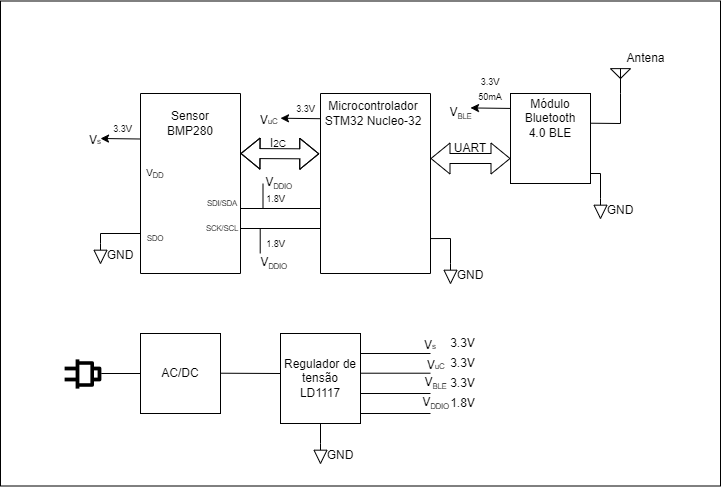

The diagram above was exported from draw.io. Its source (the exported page's mxGraphModel, read from the mxfile embedded in the PNG):
<mxGraphModel dx="981" dy="548" grid="1" gridSize="10" guides="1" tooltips="1" connect="1" arrows="1" fold="1" page="1" pageScale="1" pageWidth="1169" pageHeight="826" math="0" shadow="0">
  <root>
    <mxCell id="0" />
    <mxCell id="1" parent="0" />
    <mxCell id="c7YUMQ6IkHepIE7g50o_-91" value="" style="whiteSpace=wrap;html=1;fontSize=9;" vertex="1" parent="1">
      <mxGeometry x="60" y="107.5" width="720" height="485" as="geometry" />
    </mxCell>
    <mxCell id="c7YUMQ6IkHepIE7g50o_-3" value="" style="rounded=0;whiteSpace=wrap;html=1;direction=south;" vertex="1" parent="1">
      <mxGeometry x="380" y="200" width="110" height="180" as="geometry" />
    </mxCell>
    <mxCell id="c7YUMQ6IkHepIE7g50o_-4" value="" style="rounded=0;whiteSpace=wrap;html=1;direction=south;" vertex="1" parent="1">
      <mxGeometry x="200" y="200" width="100" height="180" as="geometry" />
    </mxCell>
    <mxCell id="c7YUMQ6IkHepIE7g50o_-5" value="" style="rounded=0;whiteSpace=wrap;html=1;" vertex="1" parent="1">
      <mxGeometry x="570" y="200" width="80" height="90" as="geometry" />
    </mxCell>
    <mxCell id="c7YUMQ6IkHepIE7g50o_-7" value="AC/DC" style="rounded=0;whiteSpace=wrap;html=1;" vertex="1" parent="1">
      <mxGeometry x="200" y="440" width="80" height="80" as="geometry" />
    </mxCell>
    <mxCell id="c7YUMQ6IkHepIE7g50o_-8" value="Regulador de tensão&lt;br&gt;LD1117" style="rounded=0;whiteSpace=wrap;html=1;" vertex="1" parent="1">
      <mxGeometry x="340" y="440" width="80" height="90" as="geometry" />
    </mxCell>
    <mxCell id="c7YUMQ6IkHepIE7g50o_-9" value="" style="endArrow=none;html=1;rounded=0;" edge="1" parent="1">
      <mxGeometry width="50" height="50" relative="1" as="geometry">
        <mxPoint x="420" y="460" as="sourcePoint" />
        <mxPoint x="490" y="460" as="targetPoint" />
      </mxGeometry>
    </mxCell>
    <mxCell id="c7YUMQ6IkHepIE7g50o_-12" value="" style="endArrow=none;html=1;rounded=0;" edge="1" parent="1">
      <mxGeometry width="50" height="50" relative="1" as="geometry">
        <mxPoint x="420" y="479.71" as="sourcePoint" />
        <mxPoint x="490" y="479.71" as="targetPoint" />
      </mxGeometry>
    </mxCell>
    <mxCell id="c7YUMQ6IkHepIE7g50o_-13" value="" style="endArrow=none;html=1;rounded=0;" edge="1" parent="1">
      <mxGeometry width="50" height="50" relative="1" as="geometry">
        <mxPoint x="420" y="500" as="sourcePoint" />
        <mxPoint x="490" y="500" as="targetPoint" />
      </mxGeometry>
    </mxCell>
    <mxCell id="c7YUMQ6IkHepIE7g50o_-14" value="" style="endArrow=none;html=1;rounded=0;" edge="1" parent="1">
      <mxGeometry width="50" height="50" relative="1" as="geometry">
        <mxPoint x="280" y="479.71" as="sourcePoint" />
        <mxPoint x="340" y="480" as="targetPoint" />
      </mxGeometry>
    </mxCell>
    <mxCell id="c7YUMQ6IkHepIE7g50o_-22" value="3.3V" style="text;html=1;strokeColor=none;fillColor=none;align=center;verticalAlign=middle;whiteSpace=wrap;rounded=0;fontSize=12;" vertex="1" parent="1">
      <mxGeometry x="510" y="440" width="25" height="20" as="geometry" />
    </mxCell>
    <mxCell id="c7YUMQ6IkHepIE7g50o_-23" value="3.3V" style="text;html=1;strokeColor=none;fillColor=none;align=center;verticalAlign=middle;whiteSpace=wrap;rounded=0;fontSize=12;" vertex="1" parent="1">
      <mxGeometry x="510" y="460" width="25" height="20" as="geometry" />
    </mxCell>
    <mxCell id="c7YUMQ6IkHepIE7g50o_-24" value="3.3V" style="text;html=1;strokeColor=none;fillColor=none;align=center;verticalAlign=middle;whiteSpace=wrap;rounded=0;fontSize=12;" vertex="1" parent="1">
      <mxGeometry x="510" y="480" width="25" height="20" as="geometry" />
    </mxCell>
    <mxCell id="c7YUMQ6IkHepIE7g50o_-25" value="&lt;sub&gt;&lt;font style=&quot;font-size: 12px;&quot;&gt;V&lt;/font&gt;&lt;font style=&quot;font-size: 7.5px;&quot;&gt;s&lt;/font&gt;&lt;br&gt;&lt;/sub&gt;" style="text;html=1;strokeColor=none;fillColor=none;align=center;verticalAlign=middle;whiteSpace=wrap;rounded=0;" vertex="1" parent="1">
      <mxGeometry x="145" y="235" width="20" height="20" as="geometry" />
    </mxCell>
    <mxCell id="c7YUMQ6IkHepIE7g50o_-26" value="&lt;font style=&quot;font-size: 9px;&quot;&gt;3.3V&lt;/font&gt;" style="text;html=1;strokeColor=none;fillColor=none;align=center;verticalAlign=middle;whiteSpace=wrap;rounded=0;fontSize=12;" vertex="1" parent="1">
      <mxGeometry x="170" y="225" width="25" height="20" as="geometry" />
    </mxCell>
    <mxCell id="c7YUMQ6IkHepIE7g50o_-27" value="&lt;font style=&quot;&quot;&gt;&lt;sub style=&quot;&quot;&gt;&lt;font style=&quot;font-size: 12px;&quot;&gt;V&lt;/font&gt;&lt;font style=&quot;font-size: 7.5px;&quot;&gt;uC&lt;/font&gt;&lt;/sub&gt;&lt;/font&gt;" style="text;html=1;align=center;verticalAlign=middle;resizable=0;points=[];autosize=1;strokeColor=none;fillColor=none;" vertex="1" parent="1">
      <mxGeometry x="312.5" y="215" width="30" height="20" as="geometry" />
    </mxCell>
    <mxCell id="c7YUMQ6IkHepIE7g50o_-28" value="&lt;font style=&quot;font-size: 9px;&quot;&gt;3.3V&lt;/font&gt;" style="text;html=1;strokeColor=none;fillColor=none;align=center;verticalAlign=middle;whiteSpace=wrap;rounded=0;fontSize=12;" vertex="1" parent="1">
      <mxGeometry x="352.5" y="205" width="25" height="20" as="geometry" />
    </mxCell>
    <mxCell id="c7YUMQ6IkHepIE7g50o_-29" value="V&lt;sub&gt;&lt;font style=&quot;font-size: 7.5px;&quot;&gt;BLE&lt;/font&gt;&lt;/sub&gt;" style="text;html=1;align=center;verticalAlign=middle;resizable=0;points=[];autosize=1;strokeColor=none;fillColor=none;" vertex="1" parent="1">
      <mxGeometry x="500" y="210" width="40" height="20" as="geometry" />
    </mxCell>
    <mxCell id="c7YUMQ6IkHepIE7g50o_-30" value="&lt;font style=&quot;font-size: 9px;&quot;&gt;3.3V 50mA&lt;/font&gt;" style="text;html=1;strokeColor=none;fillColor=none;align=center;verticalAlign=middle;whiteSpace=wrap;rounded=0;fontSize=12;" vertex="1" parent="1">
      <mxGeometry x="540" y="185" width="20" height="20" as="geometry" />
    </mxCell>
    <mxCell id="c7YUMQ6IkHepIE7g50o_-35" value="V&lt;sub&gt;DD&lt;br&gt;&lt;/sub&gt;" style="text;html=1;strokeColor=none;fillColor=none;align=center;verticalAlign=middle;whiteSpace=wrap;rounded=0;fontSize=9;" vertex="1" parent="1">
      <mxGeometry x="200" y="267.5" width="30" height="25" as="geometry" />
    </mxCell>
    <mxCell id="c7YUMQ6IkHepIE7g50o_-36" value="&lt;sub&gt;&lt;font style=&quot;font-size: 12px;&quot;&gt;V&lt;/font&gt;&lt;font style=&quot;font-size: 7.5px;&quot;&gt;s&lt;/font&gt;&lt;br&gt;&lt;/sub&gt;" style="text;html=1;strokeColor=none;fillColor=none;align=center;verticalAlign=middle;whiteSpace=wrap;rounded=0;" vertex="1" parent="1">
      <mxGeometry x="480" y="440" width="20" height="20" as="geometry" />
    </mxCell>
    <mxCell id="c7YUMQ6IkHepIE7g50o_-37" value="&lt;font style=&quot;&quot;&gt;&lt;sub style=&quot;&quot;&gt;&lt;font style=&quot;font-size: 12px;&quot;&gt;V&lt;/font&gt;&lt;font style=&quot;font-size: 7.5px;&quot;&gt;uC&lt;/font&gt;&lt;/sub&gt;&lt;/font&gt;" style="text;html=1;align=center;verticalAlign=middle;resizable=0;points=[];autosize=1;strokeColor=none;fillColor=none;" vertex="1" parent="1">
      <mxGeometry x="480" y="460" width="30" height="20" as="geometry" />
    </mxCell>
    <mxCell id="c7YUMQ6IkHepIE7g50o_-38" value="V&lt;sub&gt;&lt;font style=&quot;font-size: 7.5px;&quot;&gt;BLE&lt;/font&gt;&lt;/sub&gt;" style="text;html=1;align=center;verticalAlign=middle;resizable=0;points=[];autosize=1;strokeColor=none;fillColor=none;" vertex="1" parent="1">
      <mxGeometry x="475" y="480" width="40" height="20" as="geometry" />
    </mxCell>
    <mxCell id="c7YUMQ6IkHepIE7g50o_-40" value="&lt;font style=&quot;font-size: 12px;&quot;&gt;Sensor BMP280&lt;/font&gt;" style="text;html=1;strokeColor=none;fillColor=none;align=center;verticalAlign=middle;whiteSpace=wrap;rounded=0;fontSize=7.5;" vertex="1" parent="1">
      <mxGeometry x="220" y="215" width="60" height="30" as="geometry" />
    </mxCell>
    <mxCell id="c7YUMQ6IkHepIE7g50o_-41" value="&lt;font style=&quot;font-size: 12px;&quot;&gt;Microcontrolador STM32 Nucleo-32&lt;/font&gt;" style="text;html=1;strokeColor=none;fillColor=none;align=center;verticalAlign=middle;whiteSpace=wrap;rounded=0;fontSize=7.5;" vertex="1" parent="1">
      <mxGeometry x="377.5" y="205" width="110" height="30" as="geometry" />
    </mxCell>
    <mxCell id="c7YUMQ6IkHepIE7g50o_-42" value="" style="shape=flexArrow;endArrow=classic;startArrow=classic;html=1;rounded=0;fontSize=7.5;" edge="1" parent="1">
      <mxGeometry width="100" height="100" relative="1" as="geometry">
        <mxPoint x="300" y="260" as="sourcePoint" />
        <mxPoint x="378.75" y="260.29" as="targetPoint" />
        <Array as="points">
          <mxPoint x="358.75" y="260.29" />
        </Array>
      </mxGeometry>
    </mxCell>
    <mxCell id="c7YUMQ6IkHepIE7g50o_-43" value="" style="shape=flexArrow;endArrow=classic;startArrow=classic;html=1;rounded=0;fontSize=7.5;" edge="1" parent="1">
      <mxGeometry width="100" height="100" relative="1" as="geometry">
        <mxPoint x="490" y="265" as="sourcePoint" />
        <mxPoint x="570" y="265" as="targetPoint" />
      </mxGeometry>
    </mxCell>
    <mxCell id="c7YUMQ6IkHepIE7g50o_-44" value="&lt;font style=&quot;font-size: 12px;&quot;&gt;I&lt;/font&gt;&lt;font style=&quot;font-size: 10px;&quot;&gt;2C&lt;/font&gt;" style="text;html=1;strokeColor=none;fillColor=none;align=center;verticalAlign=middle;whiteSpace=wrap;rounded=0;fontSize=7.5;" vertex="1" parent="1">
      <mxGeometry x="307.5" y="235" width="60" height="30" as="geometry" />
    </mxCell>
    <mxCell id="c7YUMQ6IkHepIE7g50o_-45" value="&lt;span style=&quot;font-size: 12px;&quot;&gt;UART&lt;/span&gt;" style="text;html=1;strokeColor=none;fillColor=none;align=center;verticalAlign=middle;whiteSpace=wrap;rounded=0;fontSize=7.5;" vertex="1" parent="1">
      <mxGeometry x="500" y="240" width="60" height="30" as="geometry" />
    </mxCell>
    <mxCell id="c7YUMQ6IkHepIE7g50o_-46" value="" style="pointerEvents=1;verticalLabelPosition=bottom;shadow=0;dashed=0;align=center;html=1;verticalAlign=top;shape=mxgraph.electrical.signal_sources.signal_ground;fontSize=12;" vertex="1" parent="1">
      <mxGeometry x="373.5" y="550" width="13" height="20" as="geometry" />
    </mxCell>
    <mxCell id="c7YUMQ6IkHepIE7g50o_-48" value="" style="endArrow=none;html=1;rounded=0;fontSize=12;exitX=0.5;exitY=0;exitDx=0;exitDy=0;exitPerimeter=0;entryX=0.5;entryY=1;entryDx=0;entryDy=0;" edge="1" parent="1" source="c7YUMQ6IkHepIE7g50o_-46" target="c7YUMQ6IkHepIE7g50o_-8">
      <mxGeometry width="50" height="50" relative="1" as="geometry">
        <mxPoint x="336.5" y="570" as="sourcePoint" />
        <mxPoint x="386.5" y="520" as="targetPoint" />
      </mxGeometry>
    </mxCell>
    <mxCell id="c7YUMQ6IkHepIE7g50o_-49" value="&lt;sub&gt;&lt;span style=&quot;font-size: 12px;&quot;&gt;GND&lt;/span&gt;&lt;br&gt;&lt;/sub&gt;" style="text;html=1;strokeColor=none;fillColor=none;align=center;verticalAlign=middle;whiteSpace=wrap;rounded=0;" vertex="1" parent="1">
      <mxGeometry x="390" y="550" width="20" height="20" as="geometry" />
    </mxCell>
    <mxCell id="c7YUMQ6IkHepIE7g50o_-50" value="" style="pointerEvents=1;verticalLabelPosition=bottom;shadow=0;dashed=0;align=center;html=1;verticalAlign=top;shape=mxgraph.electrical.signal_sources.signal_ground;fontSize=12;" vertex="1" parent="1">
      <mxGeometry x="153.5" y="350" width="13" height="20" as="geometry" />
    </mxCell>
    <mxCell id="c7YUMQ6IkHepIE7g50o_-51" value="&lt;sub&gt;&lt;span style=&quot;font-size: 12px;&quot;&gt;GND&lt;/span&gt;&lt;br&gt;&lt;/sub&gt;" style="text;html=1;strokeColor=none;fillColor=none;align=center;verticalAlign=middle;whiteSpace=wrap;rounded=0;" vertex="1" parent="1">
      <mxGeometry x="170" y="350" width="20" height="20" as="geometry" />
    </mxCell>
    <mxCell id="c7YUMQ6IkHepIE7g50o_-52" value="&lt;sub&gt;SDO&lt;br&gt;&lt;/sub&gt;" style="text;html=1;strokeColor=none;fillColor=none;align=center;verticalAlign=middle;whiteSpace=wrap;rounded=0;fontSize=9;" vertex="1" parent="1">
      <mxGeometry x="200" y="335" width="30" height="15" as="geometry" />
    </mxCell>
    <mxCell id="c7YUMQ6IkHepIE7g50o_-53" value="" style="endArrow=none;html=1;rounded=0;fontSize=12;exitX=0.5;exitY=0;exitDx=0;exitDy=0;exitPerimeter=0;" edge="1" parent="1" source="c7YUMQ6IkHepIE7g50o_-50">
      <mxGeometry width="50" height="50" relative="1" as="geometry">
        <mxPoint x="150" y="340" as="sourcePoint" />
        <mxPoint x="200" y="340" as="targetPoint" />
        <Array as="points">
          <mxPoint x="160" y="340" />
        </Array>
      </mxGeometry>
    </mxCell>
    <mxCell id="c7YUMQ6IkHepIE7g50o_-54" value="Módulo Bluetooth&lt;br&gt;4.0 BLE" style="text;html=1;strokeColor=none;fillColor=none;align=center;verticalAlign=middle;whiteSpace=wrap;rounded=0;fontSize=12;" vertex="1" parent="1">
      <mxGeometry x="580" y="210" width="60" height="30" as="geometry" />
    </mxCell>
    <mxCell id="c7YUMQ6IkHepIE7g50o_-55" value="" style="endArrow=none;html=1;rounded=0;fontSize=8;" edge="1" parent="1">
      <mxGeometry width="50" height="50" relative="1" as="geometry">
        <mxPoint x="650" y="229.71" as="sourcePoint" />
        <mxPoint x="680" y="200" as="targetPoint" />
        <Array as="points">
          <mxPoint x="680" y="230" />
        </Array>
      </mxGeometry>
    </mxCell>
    <mxCell id="c7YUMQ6IkHepIE7g50o_-56" value="" style="verticalLabelPosition=bottom;shadow=0;dashed=0;align=center;html=1;verticalAlign=top;shape=mxgraph.electrical.radio.aerial_-_antenna_2;fontSize=12;" vertex="1" parent="1">
      <mxGeometry x="670" y="175" width="20" height="25" as="geometry" />
    </mxCell>
    <mxCell id="c7YUMQ6IkHepIE7g50o_-58" value="Antena" style="text;html=1;align=center;verticalAlign=middle;resizable=0;points=[];autosize=1;strokeColor=none;fillColor=none;fontSize=12;" vertex="1" parent="1">
      <mxGeometry x="680" y="155" width="50" height="20" as="geometry" />
    </mxCell>
    <mxCell id="c7YUMQ6IkHepIE7g50o_-59" value="" style="endArrow=none;html=1;rounded=0;" edge="1" parent="1">
      <mxGeometry width="50" height="50" relative="1" as="geometry">
        <mxPoint x="420" y="520" as="sourcePoint" />
        <mxPoint x="490" y="520" as="targetPoint" />
      </mxGeometry>
    </mxCell>
    <mxCell id="c7YUMQ6IkHepIE7g50o_-60" value="1.8V" style="text;html=1;strokeColor=none;fillColor=none;align=center;verticalAlign=middle;whiteSpace=wrap;rounded=0;fontSize=12;" vertex="1" parent="1">
      <mxGeometry x="510" y="500" width="25" height="20" as="geometry" />
    </mxCell>
    <mxCell id="c7YUMQ6IkHepIE7g50o_-61" value="V&lt;sub&gt;&lt;font style=&quot;font-size: 7.5px;&quot;&gt;DDIO&lt;/font&gt;&lt;/sub&gt;" style="text;html=1;align=center;verticalAlign=middle;resizable=0;points=[];autosize=1;strokeColor=none;fillColor=none;" vertex="1" parent="1">
      <mxGeometry x="475" y="500" width="40" height="20" as="geometry" />
    </mxCell>
    <mxCell id="c7YUMQ6IkHepIE7g50o_-62" value="V&lt;sub&gt;&lt;font style=&quot;font-size: 7.5px;&quot;&gt;DDIO&lt;/font&gt;&lt;/sub&gt;" style="text;html=1;align=center;verticalAlign=middle;resizable=0;points=[];autosize=1;strokeColor=none;fillColor=none;" vertex="1" parent="1">
      <mxGeometry x="317.5" y="280" width="40" height="20" as="geometry" />
    </mxCell>
    <mxCell id="c7YUMQ6IkHepIE7g50o_-63" value="&lt;sub&gt;SDI/SDA&lt;br&gt;&lt;/sub&gt;" style="text;html=1;strokeColor=none;fillColor=none;align=center;verticalAlign=middle;whiteSpace=wrap;rounded=0;fontSize=9;" vertex="1" parent="1">
      <mxGeometry x="267" y="300" width="30" height="15" as="geometry" />
    </mxCell>
    <mxCell id="c7YUMQ6IkHepIE7g50o_-64" value="&lt;sub&gt;SCK/SCL&lt;br&gt;&lt;/sub&gt;" style="text;html=1;strokeColor=none;fillColor=none;align=center;verticalAlign=middle;whiteSpace=wrap;rounded=0;fontSize=9;" vertex="1" parent="1">
      <mxGeometry x="267" y="325" width="30" height="15" as="geometry" />
    </mxCell>
    <mxCell id="c7YUMQ6IkHepIE7g50o_-65" value="" style="endArrow=none;html=1;rounded=0;fontSize=7.5;" edge="1" parent="1">
      <mxGeometry width="50" height="50" relative="1" as="geometry">
        <mxPoint x="300" y="315" as="sourcePoint" />
        <mxPoint x="380" y="315" as="targetPoint" />
      </mxGeometry>
    </mxCell>
    <mxCell id="c7YUMQ6IkHepIE7g50o_-66" value="" style="endArrow=none;html=1;rounded=0;fontSize=7.5;" edge="1" parent="1">
      <mxGeometry width="50" height="50" relative="1" as="geometry">
        <mxPoint x="300" y="335" as="sourcePoint" />
        <mxPoint x="380" y="335" as="targetPoint" />
      </mxGeometry>
    </mxCell>
    <mxCell id="c7YUMQ6IkHepIE7g50o_-68" value="&lt;font style=&quot;font-size: 9px;&quot;&gt;1.8V&lt;/font&gt;" style="text;html=1;strokeColor=none;fillColor=none;align=center;verticalAlign=middle;whiteSpace=wrap;rounded=0;fontSize=12;" vertex="1" parent="1">
      <mxGeometry x="322.5" y="340" width="25" height="20" as="geometry" />
    </mxCell>
    <mxCell id="c7YUMQ6IkHepIE7g50o_-70" value="" style="endArrow=none;html=1;rounded=0;fontSize=9;" edge="1" parent="1">
      <mxGeometry width="50" height="50" relative="1" as="geometry">
        <mxPoint x="319.71" y="360" as="sourcePoint" />
        <mxPoint x="319.71" y="335" as="targetPoint" />
      </mxGeometry>
    </mxCell>
    <mxCell id="c7YUMQ6IkHepIE7g50o_-75" value="" style="endArrow=none;html=1;rounded=0;fontSize=9;" edge="1" parent="1">
      <mxGeometry width="50" height="50" relative="1" as="geometry">
        <mxPoint x="322.50000000000006" y="315" as="sourcePoint" />
        <mxPoint x="322.50000000000006" y="290" as="targetPoint" />
      </mxGeometry>
    </mxCell>
    <mxCell id="c7YUMQ6IkHepIE7g50o_-76" value="&lt;font style=&quot;font-size: 9px;&quot;&gt;1.8V&lt;/font&gt;" style="text;html=1;strokeColor=none;fillColor=none;align=center;verticalAlign=middle;whiteSpace=wrap;rounded=0;fontSize=12;" vertex="1" parent="1">
      <mxGeometry x="322.5" y="295" width="25" height="20" as="geometry" />
    </mxCell>
    <mxCell id="c7YUMQ6IkHepIE7g50o_-77" value="V&lt;sub&gt;&lt;font style=&quot;font-size: 7.5px;&quot;&gt;DDIO&lt;/font&gt;&lt;/sub&gt;" style="text;html=1;align=center;verticalAlign=middle;resizable=0;points=[];autosize=1;strokeColor=none;fillColor=none;" vertex="1" parent="1">
      <mxGeometry x="312.5" y="360" width="40" height="20" as="geometry" />
    </mxCell>
    <mxCell id="c7YUMQ6IkHepIE7g50o_-78" value="" style="endArrow=classic;html=1;rounded=0;fontSize=9;" edge="1" parent="1">
      <mxGeometry width="50" height="50" relative="1" as="geometry">
        <mxPoint x="200" y="245.5" as="sourcePoint" />
        <mxPoint x="160" y="245" as="targetPoint" />
      </mxGeometry>
    </mxCell>
    <mxCell id="c7YUMQ6IkHepIE7g50o_-80" value="" style="endArrow=classic;html=1;rounded=0;fontSize=9;" edge="1" parent="1">
      <mxGeometry width="50" height="50" relative="1" as="geometry">
        <mxPoint x="380" y="225.21" as="sourcePoint" />
        <mxPoint x="340" y="224.71" as="targetPoint" />
      </mxGeometry>
    </mxCell>
    <mxCell id="c7YUMQ6IkHepIE7g50o_-81" value="" style="endArrow=classic;html=1;rounded=0;fontSize=9;" edge="1" parent="1">
      <mxGeometry width="50" height="50" relative="1" as="geometry">
        <mxPoint x="570" y="214.93" as="sourcePoint" />
        <mxPoint x="530" y="214.43" as="targetPoint" />
      </mxGeometry>
    </mxCell>
    <mxCell id="c7YUMQ6IkHepIE7g50o_-82" value="" style="pointerEvents=1;verticalLabelPosition=bottom;shadow=0;dashed=0;align=center;html=1;verticalAlign=top;shape=mxgraph.electrical.signal_sources.signal_ground;fontSize=12;" vertex="1" parent="1">
      <mxGeometry x="653.5" y="305" width="13" height="20" as="geometry" />
    </mxCell>
    <mxCell id="c7YUMQ6IkHepIE7g50o_-83" value="&lt;sub&gt;&lt;span style=&quot;font-size: 12px;&quot;&gt;GND&lt;/span&gt;&lt;br&gt;&lt;/sub&gt;" style="text;html=1;strokeColor=none;fillColor=none;align=center;verticalAlign=middle;whiteSpace=wrap;rounded=0;" vertex="1" parent="1">
      <mxGeometry x="670" y="305" width="20" height="20" as="geometry" />
    </mxCell>
    <mxCell id="c7YUMQ6IkHepIE7g50o_-84" value="" style="endArrow=none;html=1;rounded=0;fontSize=9;exitX=0.5;exitY=0;exitDx=0;exitDy=0;exitPerimeter=0;" edge="1" parent="1" source="c7YUMQ6IkHepIE7g50o_-82">
      <mxGeometry width="50" height="50" relative="1" as="geometry">
        <mxPoint x="620" y="315" as="sourcePoint" />
        <mxPoint x="650" y="280" as="targetPoint" />
        <Array as="points">
          <mxPoint x="660" y="280" />
        </Array>
      </mxGeometry>
    </mxCell>
    <mxCell id="c7YUMQ6IkHepIE7g50o_-85" value="" style="pointerEvents=1;verticalLabelPosition=bottom;shadow=0;dashed=0;align=center;html=1;verticalAlign=top;shape=mxgraph.electrical.signal_sources.signal_ground;fontSize=12;" vertex="1" parent="1">
      <mxGeometry x="503.5" y="370" width="13" height="20" as="geometry" />
    </mxCell>
    <mxCell id="c7YUMQ6IkHepIE7g50o_-86" value="&lt;sub&gt;&lt;span style=&quot;font-size: 12px;&quot;&gt;GND&lt;/span&gt;&lt;br&gt;&lt;/sub&gt;" style="text;html=1;strokeColor=none;fillColor=none;align=center;verticalAlign=middle;whiteSpace=wrap;rounded=0;" vertex="1" parent="1">
      <mxGeometry x="520" y="370" width="20" height="20" as="geometry" />
    </mxCell>
    <mxCell id="c7YUMQ6IkHepIE7g50o_-87" value="" style="endArrow=none;html=1;rounded=0;fontSize=9;exitX=0.5;exitY=0;exitDx=0;exitDy=0;exitPerimeter=0;entryX=0.806;entryY=0;entryDx=0;entryDy=0;entryPerimeter=0;" edge="1" parent="1" target="c7YUMQ6IkHepIE7g50o_-3">
      <mxGeometry width="50" height="50" relative="1" as="geometry">
        <mxPoint x="510" y="370" as="sourcePoint" />
        <mxPoint x="500" y="345" as="targetPoint" />
        <Array as="points">
          <mxPoint x="510" y="345" />
        </Array>
      </mxGeometry>
    </mxCell>
    <mxCell id="c7YUMQ6IkHepIE7g50o_-89" value="" style="shape=image;html=1;verticalAlign=top;verticalLabelPosition=bottom;labelBackgroundColor=#ffffff;imageAspect=0;aspect=fixed;image=https://cdn1.iconfinder.com/data/icons/electronics-outline-24/24/plug_electrical_plug_plug_connector_plug_in_power_plug-128.png;fontSize=9;direction=north;" vertex="1" parent="1">
      <mxGeometry x="121" y="458" width="44" height="44" as="geometry" />
    </mxCell>
    <mxCell id="c7YUMQ6IkHepIE7g50o_-90" value="" style="endArrow=none;html=1;rounded=0;fontSize=9;" edge="1" parent="1">
      <mxGeometry width="50" height="50" relative="1" as="geometry">
        <mxPoint x="160.75" y="480" as="sourcePoint" />
        <mxPoint x="200" y="480" as="targetPoint" />
      </mxGeometry>
    </mxCell>
  </root>
</mxGraphModel>